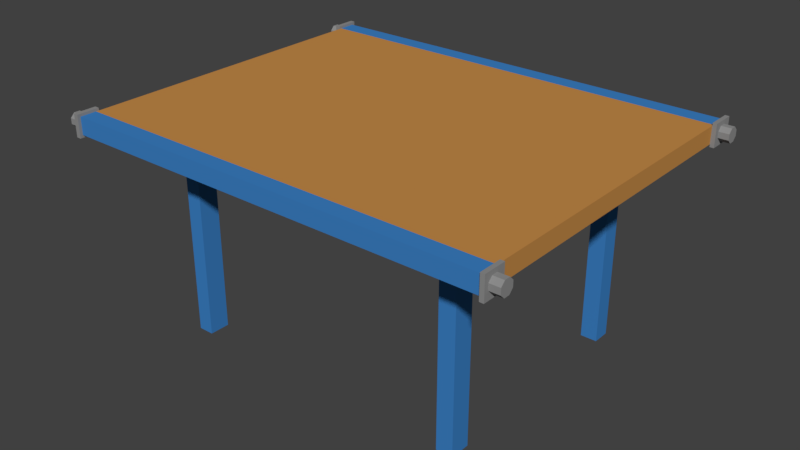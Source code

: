 # Source: TISCH_05.blend  (saved by Blender 2.79.0; exported with 4.5.12 LTS)
import bpy
from mathutils import Matrix  # noqa: F401  (used for matrix-valued properties, if any)

bpy.ops.wm.read_factory_settings(use_empty=True)
scene = bpy.context.scene
scene.name = 'Scene'

# ---- collections
col_collection_1 = bpy.data.collections.new('Collection 1'); scene.collection.children.link(col_collection_1)

# ---- materials (node trees are filled in below, after node groups)
mat_material = bpy.data.materials.new('Material')
mat_material.alpha_threshold = 0.0
mat_material.use_transparent_shadow = False
mat_material.diffuse_color = (0.5596, 0.2595, 0.06695, 1.0)
mat_material.roughness = 0.5
mat_material.line_color = (0.0, 0.0, 0.0, 1.0)
mat_material_001 = bpy.data.materials.new('Material.001')
mat_material_001.alpha_threshold = 0.0
mat_material_001.use_transparent_shadow = False
mat_material_001.diffuse_color = (0.046, 0.2189, 0.5596, 1.0)
mat_material_001.roughness = 0.5
mat_material_004 = bpy.data.materials.new('Material.004')
mat_material_004.alpha_threshold = 0.0
mat_material_004.use_transparent_shadow = False
mat_material_004.diffuse_color = (0.2738, 0.2738, 0.2738, 1.0)
mat_material_004.roughness = 0.5

# ---- material node trees

# ---- world
world_world = bpy.data.worlds.new('World'); scene.world = world_world
world_world.color = (0.05088, 0.05088, 0.05088)
world_world.use_sun_shadow = False
world_world.sun_shadow_jitter_overblur = 0.0
world_world.cycles.sampling_method = 'MANUAL'

# ---- meshes
me_cube = bpy.data.meshes.new('Cube')
me_cube.from_pydata([(1.528, -1.106, -4.468), (1.528, -1.106, 0.7066), (-1.335, -1.106, -4.468), (-1.335, -1.106, 0.7066), (1.528, 0.6952, -4.468), (1.528, 0.6952, 0.7066), (-1.335, 0.6952, -4.468), (-1.335, 0.6952, 0.7066), (1.676, -1.106, -4.468), (1.676, -1.106, 0.7066), (1.676, 0.6952, 0.7066), (1.676, 0.6952, -4.468), (-1.492, -1.106, 0.7066), (-1.492, -1.106, -4.468), (-1.492, 0.6952, -4.468), (-1.492, 0.6952, 0.7066), (1.396, 0.6952, -4.468), (-1.282, -1.106, -4.468), (-1.335, 0.4505, -4.468), (-1.335, 0.4505, 0.7066), (1.528, 0.4505, -4.468), (1.528, 0.4505, 0.7066), (1.676, 0.4505, -4.468), (1.676, 0.4505, 0.7066), (-1.492, 0.4505, -4.468), (-1.492, 0.4505, 0.7066), (-1.335, 0.3819, -4.468), (1.528, 0.3819, 0.7065), (1.676, 0.3819, 0.7065), (-1.492, 0.3819, -4.468), (-1.335, 0.3819, 0.7065), (1.528, 0.3819, -4.468), (1.676, 0.3819, -4.468), (-1.492, 0.3819, 0.7065), (-1.335, -0.8053, -4.468), (1.528, -0.8053, 0.7066), (1.676, -0.8053, 0.7066), (-1.492, -0.8053, -4.468), (-1.335, -0.8053, 0.7066), (1.528, -0.8053, -4.468), (1.676, -0.8053, -4.468), (-1.492, -0.8053, 0.7066), (-1.335, -0.7404, 0.7065), (1.528, -0.7404, -4.468), (1.676, -0.7404, -4.468), (-1.492, -0.7404, 0.7065), (-1.335, -0.7404, -4.468), (1.528, -0.7404, 0.7065), (1.676, -0.7404, 0.7065), (-1.492, -0.7404, -4.468), (1.212, -1.106, -4.468), (1.212, -1.106, 0.7066), (1.212, 0.6952, -4.468), (1.212, 0.6952, 0.7066), (1.212, 0.4505, 0.7066), (1.212, 0.4505, -4.468), (1.212, 0.3819, -4.468), (1.212, 0.3819, 0.7065), (1.212, -0.8053, -4.468), (1.212, -0.8053, 0.7066), (1.212, -0.7404, 0.7065), (1.212, -0.7404, -4.468), (1.029, -1.106, 0.7065), (1.029, 0.6952, -4.468), (1.029, -1.106, -4.468), (1.029, 0.6952, 0.7065), (1.029, 0.4505, 0.7065), (1.029, 0.4505, -4.468), (1.029, 0.3819, -4.468), (1.029, 0.3819, 0.7065), (1.029, -0.8053, -4.468), (1.029, -0.8053, 0.7065), (1.029, -0.7404, 0.7065), (1.029, -0.7404, -4.468), (-0.9272, -1.106, 0.7066), (-0.9272, 0.6952, -4.468), (-0.9272, -1.106, -4.468), (-0.9272, 0.6952, 0.7066), (-0.9272, 0.4505, 0.7066), (-0.9272, 0.4505, -4.468), (-0.9272, 0.3819, -4.468), (-0.9272, 0.3819, 0.7065), (-0.9272, -0.8053, -4.468), (-0.9272, -0.8053, 0.7066), (-0.9272, -0.7404, 0.7065), (-0.9272, -0.7404, -4.468), (-0.7689, -1.106, -4.468), (-0.7689, 0.6952, 0.7065), (-0.7689, 0.4505, 0.7065), (-0.7689, 0.4505, -4.468), (-0.7689, 0.3819, -4.468), (-0.7689, 0.3819, 0.7065), (-0.7689, -0.8053, -4.468), (-0.7689, -0.8053, 0.7065), (-0.7689, -0.7404, 0.7065), (-0.7689, -0.7404, -4.468), (-0.7689, -1.106, 0.7065), (-0.7689, 0.6952, -4.468), (1.029, 0.4505, -63.22), (1.212, 0.4505, -63.22), (1.029, 0.3819, -63.22), (1.212, 0.3819, -63.22), (1.029, -0.8053, -63.22), (1.212, -0.8053, -63.22), (1.029, -0.7404, -63.22), (1.212, -0.7404, -63.22), (-0.9272, -0.7404, -63.22), (-0.9272, -0.8053, -63.22), (-0.9272, 0.4505, -63.22), (-0.9272, 0.3819, -63.22), (-0.7689, 0.4505, -63.22), (-0.7689, 0.3819, -63.22), (-0.7689, -0.8053, -63.22), (-0.7689, -0.7404, -63.22), (-0.7689, -0.8053, -8.45), (-0.9272, -0.7404, -8.45), (-0.9272, -0.8053, -8.45), (-0.7689, -0.7404, -8.45), (1.212, -0.7404, -8.45), (1.212, -0.8053, -8.45), (1.029, -0.7404, -8.45), (1.029, -0.8053, -8.45), (-1.309, -1.106, 0.7066), (-1.309, 0.6952, -4.468), (-1.309, -1.106, -4.468), (-1.309, 0.6952, 0.7066), (-1.309, 0.4505, 0.7066), (-1.309, 0.4505, -4.468), (-1.309, 0.3819, -4.468), (-1.309, 0.3819, 0.7065), (-1.309, -0.8053, -4.468), (-1.309, -0.8053, 0.7066), (-1.309, -0.7404, 0.7065), (-1.309, -0.7404, -4.468), (1.501, -1.106, -4.468), (1.501, 0.6952, 0.7066), (1.501, 0.4505, 0.7066), (1.501, 0.4505, -4.468), (1.501, 0.3819, -4.468), (1.501, 0.3819, 0.7065), (1.501, -0.8053, -4.468), (1.501, -0.8053, 0.7066), (1.501, -0.7404, 0.7065), (1.501, -0.7404, -4.468), (1.501, -1.106, 0.7066), (1.501, 0.6952, -4.468), (-1.309, 0.7123, -4.468), (-1.335, 0.7123, -4.468), (1.501, 0.7123, 0.7066), (1.528, 0.7123, 0.7066), (1.676, 0.7123, 0.7066), (1.676, 0.7123, -4.468), (1.528, 0.7123, -4.468), (-1.335, 0.7123, 0.7066), (-1.492, 0.7123, 0.7066), (-1.492, 0.7123, -4.468), (-1.309, 0.7123, 0.7066), (1.501, 0.7123, -4.468), (1.501, 0.6952, 1.495), (1.528, 0.6952, 1.495), (1.676, 0.6952, 1.495), (-1.335, 0.6952, 1.495), (-1.492, 0.6952, 1.495), (-1.309, 0.6952, 1.495), (1.501, 0.7123, 1.495), (1.528, 0.7123, 1.495), (1.676, 0.7123, 1.495), (-1.335, 0.7123, 1.495), (-1.492, 0.7123, 1.495), (-1.309, 0.7123, 1.495), (-1.523, 0.6952, 0.7066), (-1.523, 0.6952, -4.468), (-1.523, 0.7123, 0.7066), (-1.523, 0.7123, -4.468), (-1.523, 0.7123, 1.495), (-1.523, 0.6952, 1.495), (1.702, 0.7123, -4.468), (1.702, 0.6952, -4.468), (1.702, 0.6952, 0.7066), (1.702, 0.7123, 0.7066), (1.702, 0.6952, 1.495), (1.702, 0.7123, 1.495), (-1.309, 0.6952, -5.229), (-1.335, 0.6952, -5.229), (1.676, 0.6952, -5.229), (1.528, 0.6952, -5.229), (1.676, 0.7123, -5.229), (1.528, 0.7123, -5.229), (-1.492, 0.6952, -5.229), (1.501, 0.6952, -5.229), (-1.309, 0.7123, -5.229), (-1.335, 0.7123, -5.229), (-1.492, 0.7123, -5.229), (1.501, 0.7123, -5.229), (-1.523, 0.7123, -5.229), (-1.523, 0.6952, -5.229), (1.702, 0.7123, -5.229), (1.702, 0.6952, -5.229), (1.501, -1.126, -4.468), (1.528, -1.126, -4.468), (-1.309, -1.126, 0.7066), (-1.335, -1.126, 0.7066), (1.528, -1.126, 0.7066), (1.676, -1.126, 0.7066), (1.676, -1.126, -4.468), (-1.335, -1.126, -4.468), (-1.492, -1.126, 0.7066), (-1.492, -1.126, -4.468), (-1.309, -1.126, -4.468), (1.501, -1.126, 0.7066), (-1.523, -1.126, 0.7066), (-1.523, -1.106, 0.7066), (-1.523, -1.106, -4.468), (-1.523, -1.126, -4.468), (1.702, -1.106, -4.468), (1.702, -1.106, 0.7066), (1.702, -1.126, -4.468), (1.702, -1.126, 0.7066), (-1.309, -1.106, 1.495), (-1.335, -1.106, 1.495), (1.528, -1.106, 1.495), (1.676, -1.106, 1.495), (-1.492, -1.126, 1.495), (-1.492, -1.106, 1.495), (1.501, -1.106, 1.495), (-1.309, -1.126, 1.495), (-1.335, -1.126, 1.495), (1.528, -1.126, 1.495), (1.676, -1.126, 1.495), (1.501, -1.126, 1.495), (-1.523, -1.126, 1.495), (-1.523, -1.106, 1.495), (1.702, -1.126, 1.495), (1.702, -1.106, 1.495), (1.501, -1.106, -5.229), (1.528, -1.106, -5.229), (1.676, -1.106, -5.229), (-1.492, -1.106, -5.229), (-1.492, -1.126, -5.229), (-1.335, -1.106, -5.229), (-1.309, -1.106, -5.229), (1.501, -1.126, -5.229), (1.528, -1.126, -5.229), (1.676, -1.126, -5.229), (-1.335, -1.126, -5.229), (-1.309, -1.126, -5.229), (-1.523, -1.106, -5.229), (-1.523, -1.126, -5.229), (1.702, -1.126, -5.229), (1.702, -1.106, -5.229), (1.54, -1.176, -2.729), (1.54, 0.7545, -2.729), (1.576, -1.176, -3.969), (1.576, 0.7545, -3.969), (1.628, -1.176, -3.988), (1.628, 0.7545, -3.988), (1.665, -1.176, -2.774), (1.665, 0.7545, -2.774), (1.665, -1.176, -1.039), (1.665, 0.7545, -1.039), (1.629, -1.176, 0.2015), (1.629, 0.7545, 0.2015), (1.577, -1.176, 0.2199), (1.577, 0.7545, 0.2199), (1.54, -1.176, -0.9941), (1.54, 0.7545, -0.9941), (-1.477, -1.176, -2.729), (-1.477, 0.7545, -2.729), (-1.441, -1.176, -3.969), (-1.441, 0.7545, -3.969), (-1.389, -1.176, -3.988), (-1.389, 0.7545, -3.988), (-1.352, -1.176, -2.774), (-1.352, 0.7545, -2.774), (-1.352, -1.176, -1.039), (-1.352, 0.7545, -1.039), (-1.388, -1.176, 0.2015), (-1.388, 0.7545, 0.2015), (-1.44, -1.176, 0.2199), (-1.44, 0.7545, 0.2199), (-1.477, -1.176, -0.9941), (-1.477, 0.7545, -0.9941), (-0.9272, 0.4505, -8.45), (-0.9272, 0.3819, -8.45), (-0.7689, 0.4505, -8.45), (-0.7689, 0.3819, -8.45), (1.029, 0.3819, -8.45), (1.212, 0.3819, -8.45), (1.029, 0.4505, -8.45), (1.212, 0.4505, -8.45)], [(16, 4), (17, 2)], [(137, 145, 4, 20), (141, 144, 1, 35), (157, 152, 187, 193), (11, 22, 20, 4), (135, 136, 21, 5), (138, 137, 20, 31), (1, 9, 36, 35), (143, 138, 31, 43), (20, 22, 32, 31), (136, 139, 27, 21), (21, 23, 10, 5), (31, 32, 44, 43), (134, 140, 39, 0), (142, 141, 35, 47), (27, 28, 23, 21), (35, 36, 48, 47), (139, 142, 47, 27), (39, 40, 8, 0), (140, 143, 43, 39), (119, 121, 102, 103), (69, 72, 60, 57), (72, 71, 59, 60), (64, 70, 58, 50), (66, 69, 57, 54), (73, 68, 56, 61), (115, 117, 113, 106), (65, 66, 54, 53), (71, 62, 51, 59), (67, 63, 52, 55), (89, 97, 63, 67), (93, 96, 62, 71), (87, 88, 66, 65), (70, 92, 114, 121), (95, 90, 68, 73), (88, 91, 69, 66), (86, 92, 70, 64), (94, 93, 71, 72), (91, 94, 72, 69), (61, 58, 119, 118), (130, 133, 85, 82), (129, 132, 84, 81), (132, 131, 83, 84), (124, 130, 82, 76), (126, 129, 81, 78), (133, 128, 80, 85), (128, 127, 79, 80), (125, 126, 78, 77), (131, 122, 74, 83), (127, 123, 75, 79), (283, 282, 108, 109), (81, 84, 94, 91), (84, 83, 93, 94), (76, 82, 92, 86), (78, 81, 91, 88), (85, 80, 90, 95), (287, 286, 100, 101), (77, 78, 88, 87), (83, 74, 96, 93), (79, 75, 97, 89), (102, 104, 105, 103), (100, 98, 99, 101), (107, 106, 113, 112), (109, 108, 110, 111), (116, 115, 106, 107), (282, 284, 110, 108), (121, 120, 104, 102), (285, 283, 109, 111), (284, 285, 111, 110), (286, 288, 98, 100), (289, 287, 101, 99), (117, 114, 112, 113), (120, 118, 105, 104), (114, 116, 107, 112), (118, 119, 103, 105), (288, 289, 99, 98), (43, 44, 40, 39), (47, 48, 28, 27), (87, 97, 75, 77), (14, 171, 195, 188), (28, 48, 44, 32), (65, 63, 97, 87), (53, 52, 63, 65), (41, 45, 49, 37), (96, 74, 76, 86), (51, 62, 64, 50), (134, 144, 51, 50), (12, 41, 37, 13), (48, 36, 40, 44), (23, 28, 32, 22), (45, 33, 29, 49), (10, 23, 22, 11), (33, 25, 24, 29), (36, 9, 8, 40), (13, 2, 239, 237), (25, 15, 14, 24), (135, 145, 52, 53), (62, 96, 86, 64), (42, 45, 41, 38), (38, 41, 12, 3), (30, 33, 45, 42), (19, 25, 33, 30), (7, 15, 25, 19), (46, 49, 29, 26), (34, 37, 49, 46), (26, 29, 24, 18), (18, 24, 14, 6), (2, 13, 37, 34), (204, 199, 242, 243), (124, 122, 200, 208), (145, 135, 148, 157), (73, 120, 117, 95), (92, 82, 116, 114), (67, 288, 284, 89), (85, 95, 117, 115), (68, 90, 285, 286), (58, 70, 121, 119), (73, 61, 118, 120), (82, 85, 115, 116), (74, 122, 124, 76), (77, 75, 123, 125), (18, 6, 123, 127), (38, 3, 122, 131), (7, 19, 126, 125), (26, 18, 127, 128), (46, 26, 128, 133), (19, 30, 129, 126), (2, 34, 130, 124), (42, 38, 131, 132), (30, 42, 132, 129), (34, 46, 133, 130), (152, 151, 186, 187), (12, 13, 212, 211), (58, 61, 143, 140), (57, 60, 142, 139), (60, 59, 141, 142), (50, 58, 140, 134), (54, 57, 139, 136), (61, 56, 138, 143), (56, 55, 137, 138), (53, 54, 136, 135), (59, 51, 144, 141), (55, 52, 145, 137), (152, 149, 150, 151), (156, 146, 147, 153), (155, 154, 153, 147), (149, 152, 157, 148), (151, 150, 179, 176), (125, 123, 146, 156), (177, 11, 184, 197), (15, 7, 161, 162), (150, 149, 165, 166), (153, 154, 168, 167), (150, 166, 181, 179), (146, 123, 182, 190), (162, 161, 167, 168), (161, 163, 169, 167), (158, 159, 165, 164), (159, 160, 166, 165), (7, 125, 163, 161), (135, 5, 159, 158), (156, 153, 167, 169), (5, 10, 160, 159), (148, 135, 158, 164), (125, 156, 169, 163), (15, 162, 175, 170), (149, 148, 164, 165), (171, 170, 172, 173), (172, 170, 175, 174), (14, 15, 170, 171), (162, 168, 174, 175), (168, 154, 172, 174), (154, 155, 173, 172), (178, 179, 181, 180), (178, 177, 176, 179), (10, 11, 177, 178), (166, 160, 180, 181), (4, 145, 189, 185), (160, 10, 178, 180), (192, 188, 195, 194), (182, 183, 191, 190), (184, 185, 187, 186), (183, 188, 192, 191), (185, 189, 193, 187), (184, 186, 196, 197), (123, 6, 183, 182), (6, 14, 188, 183), (173, 155, 192, 194), (171, 173, 194, 195), (147, 146, 190, 191), (11, 4, 185, 184), (145, 157, 193, 189), (176, 177, 197, 196), (151, 176, 196, 186), (155, 147, 191, 192), (200, 201, 205, 208), (202, 199, 204, 203), (205, 201, 206, 207), (199, 202, 209, 198), (209, 202, 227, 229), (217, 215, 233, 232), (144, 134, 198, 209), (202, 203, 228, 227), (213, 212, 246, 247), (215, 9, 221, 233), (208, 205, 244, 245), (0, 8, 236, 235), (211, 212, 213, 210), (205, 207, 238, 244), (207, 206, 210, 213), (211, 210, 230, 231), (214, 215, 217, 216), (203, 204, 216, 217), (210, 206, 222, 230), (8, 9, 215, 214), (218, 219, 226, 225), (221, 220, 227, 228), (220, 224, 229, 227), (219, 223, 222, 226), (222, 223, 231, 230), (221, 228, 232, 233), (3, 12, 223, 219), (144, 209, 229, 224), (200, 122, 218, 225), (12, 211, 231, 223), (1, 144, 224, 220), (206, 201, 226, 222), (9, 1, 220, 221), (203, 217, 232, 228), (201, 200, 225, 226), (122, 3, 219, 218), (239, 240, 245, 244), (237, 239, 244, 238), (243, 236, 249, 248), (235, 236, 243, 242), (234, 235, 242, 241), (237, 238, 247, 246), (198, 134, 234, 241), (214, 216, 248, 249), (2, 124, 240, 239), (212, 13, 237, 246), (8, 214, 249, 236), (216, 204, 243, 248), (199, 198, 241, 242), (134, 0, 235, 234), (124, 208, 245, 240), (207, 213, 247, 238), (250, 251, 253, 252), (252, 253, 255, 254), (254, 255, 257, 256), (256, 257, 259, 258), (258, 259, 261, 260), (260, 261, 263, 262), (253, 251, 265, 263, 261, 259, 257, 255), (262, 263, 265, 264), (264, 265, 251, 250), (250, 252, 254, 256, 258, 260, 262, 264), (266, 267, 269, 268), (268, 269, 271, 270), (270, 271, 273, 272), (272, 273, 275, 274), (274, 275, 277, 276), (276, 277, 279, 278), (269, 267, 281, 279, 277, 275, 273, 271), (278, 279, 281, 280), (280, 281, 267, 266), (266, 268, 270, 272, 274, 276, 278, 280), (120, 121, 114, 117), (90, 80, 283, 285), (79, 89, 284, 282), (80, 79, 282, 283), (67, 55, 289, 288), (55, 56, 287, 289), (286, 285, 284, 288), (56, 68, 286, 287)])
me_cube.polygons.foreach_set('material_index', [0, 0, 2, 1, 0, 0, 1, 0, 1, 0, 1, 1, 0, 0, 1, 1, 0, 1, 0, 1, 0, 0, 0, 0, 0, 1, 0, 0, 0, 0, 0, 0, 1, 0, 0, 0, 0, 0, 1, 0, 0, 0, 0, 0, 0, 0, 0, 0, 0, 1, 0, 0, 0, 0, 0, 1, 0, 0, 0, 1, 1, 1, 1, 1, 1, 1, 1, 1, 1, 1, 1, 1, 1, 1, 1, 1, 1, 0, 2, 1, 0, 0, 1, 0, 0, 0, 1, 1, 1, 1, 1, 1, 1, 2, 1, 0, 0, 1, 1, 1, 1, 1, 1, 1, 1, 1, 1, 2, 2, 2, 1, 1, 1, 1, 1, 1, 1, 1, 0, 0, 0, 0, 0, 0, 0, 0, 0, 0, 0, 0, 2, 2, 0, 0, 0, 0, 0, 0, 0, 0, 0, 0, 2, 2, 2, 2, 2, 2, 2, 2, 2, 2, 2, 2, 2, 2, 2, 2, 2, 2, 2, 2, 2, 2, 2, 2, 2, 2, 2, 2, 2, 2, 2, 2, 2, 2, 2, 2, 2, 2, 2, 2, 2, 2, 2, 2, 2, 2, 2, 2, 2, 2, 2, 2, 2, 2, 2, 2, 2, 2, 2, 2, 2, 2, 2, 2, 2, 2, 2, 2, 2, 2, 2, 2, 2, 2, 2, 2, 2, 2, 2, 2, 2, 2, 2, 2, 2, 2, 2, 2, 2, 2, 2, 2, 2, 2, 2, 2, 2, 2, 2, 2, 2, 2, 2, 2, 2, 2, 2, 2, 2, 2, 2, 2, 2, 2, 2, 2, 2, 2, 2, 2, 2, 2, 2, 2, 1, 1, 1, 1, 1, 1, 1, 1])
me_cube.materials.append(mat_material)
me_cube.materials.append(mat_material_001)
me_cube.materials.append(mat_material_004)
me_cube.use_remesh_preserve_volume = False
me_cube.use_remesh_preserve_attributes = False
me_cube.use_mirror_vertex_groups = False
me_cube.update()

# ---- objects
ob_cube = bpy.data.objects.new('Cube', me_cube)

# ---- transforms, parenting, visibility, modifiers, constraints
ob_cube.location = (0.0, 0.0, 1.896)
ob_cube.rotation_euler = (0.0, -0.0, -1.571)
ob_cube.scale = (1.0, 2.15, 0.02984)
ob_cube.lock_rotations_4d = False
ob_cube.empty_display_type = 'ARROWS'
ob_cube.lineart.crease_threshold = 0.0

# ---- collection membership
col_collection_1.objects.link(ob_cube)

# ---- scene / render settings (as saved in the file)
scene.frame_start = 1; scene.frame_end = 250; scene.frame_set(1)
scene.render.engine = 'BLENDER_EEVEE_NEXT'
scene.render.resolution_percentage = 50
scene.render.dither_intensity = 0.0
scene.cycles.use_denoising = False
scene.cycles.samples = 128
scene.cycles.sampling_pattern = 'TABULATED_SOBOL'
scene.cycles.use_adaptive_sampling = False
scene.cycles.use_light_tree = False
scene.cycles.blur_glossy = 0.0
scene.cycles.sample_clamp_indirect = 0.0
scene.view_settings.view_transform = 'Standard'
bpy.context.view_layer.update()

# ---- added for rendering (the .blend has no active camera and no usable light): camera, sun
cam_auto = bpy.data.cameras.new('AutoCamera')
cam_auto.lens = 50.0
cam_auto.sensor_width = 36.0
cam_auto.clip_end = 1000.0
ob_auto_camera = bpy.data.objects.new('AutoCamera', cam_auto)
scene.collection.objects.link(ob_auto_camera)
ob_auto_camera.location = (4.72732, -6.30563, 5.11885)
ob_auto_camera.rotation_euler = (1.09748, -7.21219e-08, 0.694738)
scene.camera = ob_auto_camera
light_auto_sun = bpy.data.lights.new('AutoSun', 'SUN')
light_auto_sun.energy = 3.0
light_auto_sun.angle = 0.0523599
ob_auto_sun = bpy.data.objects.new('AutoSun', light_auto_sun)
scene.collection.objects.link(ob_auto_sun)
ob_auto_sun.rotation_euler = (0.872665, 0.174533, 0.523599)
bpy.context.view_layer.update()
